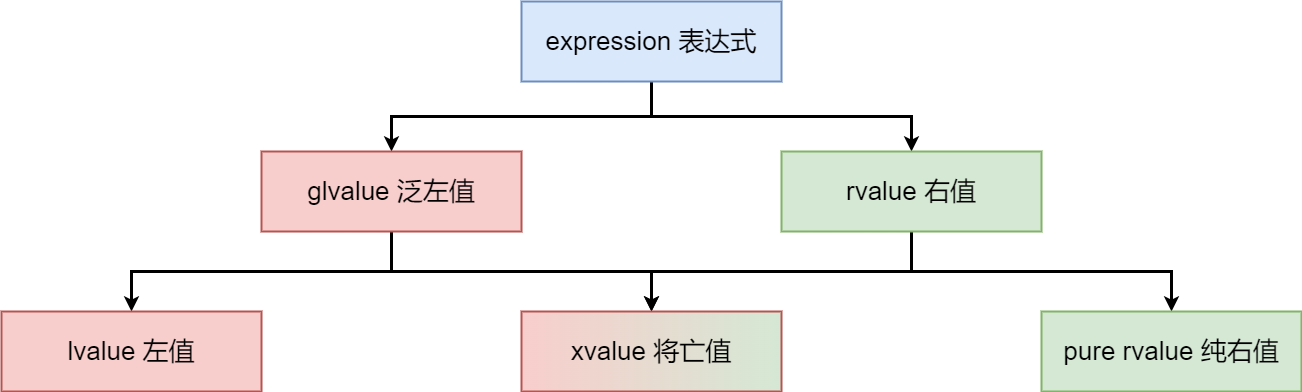

The diagram above was exported from draw.io. Its source (the exported page's mxGraphModel, read from the mxfile embedded in the PNG):
<mxGraphModel dx="2457" dy="1186" grid="1" gridSize="10" guides="1" tooltips="1" connect="1" arrows="1" fold="1" page="0" pageScale="1" pageWidth="827" pageHeight="1169" background="#ffffff" math="0" shadow="0">
  <root>
    <mxCell id="0" />
    <mxCell id="1" parent="0" />
    <mxCell id="xa8gyClyTaq8JtmAXGI--7" style="edgeStyle=orthogonalEdgeStyle;rounded=0;orthogonalLoop=1;jettySize=auto;html=1;strokeWidth=3;" edge="1" parent="1" source="xa8gyClyTaq8JtmAXGI--1" target="xa8gyClyTaq8JtmAXGI--2">
      <mxGeometry relative="1" as="geometry" />
    </mxCell>
    <mxCell id="xa8gyClyTaq8JtmAXGI--8" style="edgeStyle=orthogonalEdgeStyle;rounded=0;orthogonalLoop=1;jettySize=auto;html=1;strokeWidth=3;" edge="1" parent="1" source="xa8gyClyTaq8JtmAXGI--1" target="xa8gyClyTaq8JtmAXGI--3">
      <mxGeometry relative="1" as="geometry" />
    </mxCell>
    <mxCell id="xa8gyClyTaq8JtmAXGI--1" value="&lt;font style=&quot;font-size: 26px;&quot;&gt;expression 表达式&lt;/font&gt;" style="rounded=0;whiteSpace=wrap;html=1;fillColor=#dae8fc;strokeColor=#6c8ebf;strokeWidth=2;" vertex="1" parent="1">
      <mxGeometry x="300" y="320" width="260" height="80" as="geometry" />
    </mxCell>
    <mxCell id="xa8gyClyTaq8JtmAXGI--9" style="edgeStyle=orthogonalEdgeStyle;rounded=0;orthogonalLoop=1;jettySize=auto;html=1;strokeWidth=3;" edge="1" parent="1" source="xa8gyClyTaq8JtmAXGI--2" target="xa8gyClyTaq8JtmAXGI--4">
      <mxGeometry relative="1" as="geometry" />
    </mxCell>
    <mxCell id="xa8gyClyTaq8JtmAXGI--10" style="edgeStyle=orthogonalEdgeStyle;rounded=0;orthogonalLoop=1;jettySize=auto;html=1;strokeWidth=3;" edge="1" parent="1" source="xa8gyClyTaq8JtmAXGI--2" target="xa8gyClyTaq8JtmAXGI--6">
      <mxGeometry relative="1" as="geometry" />
    </mxCell>
    <mxCell id="xa8gyClyTaq8JtmAXGI--2" value="&lt;span style=&quot;font-size: 26px;&quot;&gt;glvalue 泛左值&lt;/span&gt;" style="rounded=0;whiteSpace=wrap;html=1;fillColor=#f8cecc;strokeColor=#b85450;strokeWidth=2;" vertex="1" parent="1">
      <mxGeometry x="40" y="470" width="260" height="80" as="geometry" />
    </mxCell>
    <mxCell id="xa8gyClyTaq8JtmAXGI--11" style="edgeStyle=orthogonalEdgeStyle;rounded=0;orthogonalLoop=1;jettySize=auto;html=1;strokeWidth=3;" edge="1" parent="1" source="xa8gyClyTaq8JtmAXGI--3" target="xa8gyClyTaq8JtmAXGI--6">
      <mxGeometry relative="1" as="geometry" />
    </mxCell>
    <mxCell id="xa8gyClyTaq8JtmAXGI--12" style="edgeStyle=orthogonalEdgeStyle;rounded=0;orthogonalLoop=1;jettySize=auto;html=1;strokeWidth=3;" edge="1" parent="1" source="xa8gyClyTaq8JtmAXGI--3" target="xa8gyClyTaq8JtmAXGI--5">
      <mxGeometry relative="1" as="geometry" />
    </mxCell>
    <mxCell id="xa8gyClyTaq8JtmAXGI--3" value="&lt;span style=&quot;font-size: 26px;&quot;&gt;rvalue 右值&lt;/span&gt;" style="rounded=0;whiteSpace=wrap;html=1;fillColor=#d5e8d4;strokeColor=#82b366;strokeWidth=2;" vertex="1" parent="1">
      <mxGeometry x="560" y="470" width="260" height="80" as="geometry" />
    </mxCell>
    <mxCell id="xa8gyClyTaq8JtmAXGI--4" value="&lt;span style=&quot;font-size: 26px;&quot;&gt;lvalue 左值&lt;/span&gt;" style="rounded=0;whiteSpace=wrap;html=1;fillColor=#f8cecc;strokeColor=#b85450;strokeWidth=2;" vertex="1" parent="1">
      <mxGeometry x="-220" y="630" width="260" height="80" as="geometry" />
    </mxCell>
    <mxCell id="xa8gyClyTaq8JtmAXGI--5" value="&lt;span style=&quot;font-size: 26px;&quot;&gt;pure rvalue 纯右值&lt;/span&gt;" style="rounded=0;whiteSpace=wrap;html=1;fillColor=#d5e8d4;strokeColor=#82b366;strokeWidth=2;" vertex="1" parent="1">
      <mxGeometry x="820" y="630" width="260" height="80" as="geometry" />
    </mxCell>
    <mxCell id="xa8gyClyTaq8JtmAXGI--6" value="&lt;span style=&quot;font-size: 26px;&quot;&gt;xvalue 将亡值&lt;/span&gt;" style="rounded=0;whiteSpace=wrap;html=1;fillColor=#f8cecc;strokeColor=#b85450;strokeWidth=2;gradientDirection=east;gradientColor=#d5e8d4;" vertex="1" parent="1">
      <mxGeometry x="300" y="630" width="260" height="80" as="geometry" />
    </mxCell>
  </root>
</mxGraphModel>